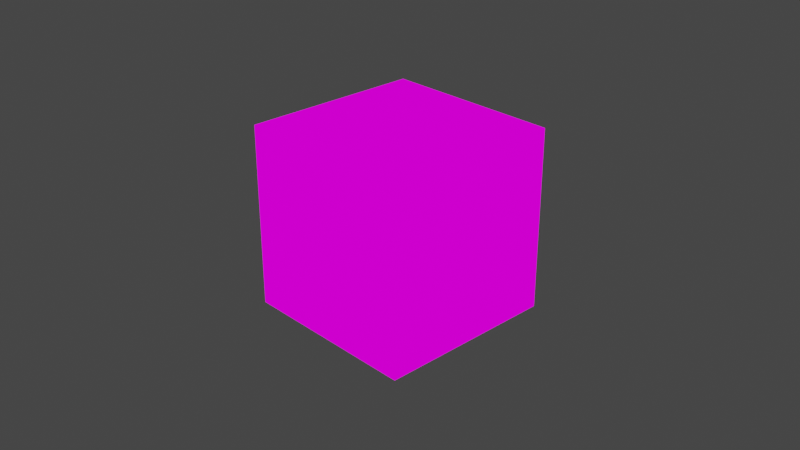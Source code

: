 # Source: cube.blend  (saved by Blender 2.83.18; exported with 4.5.12 LTS)
import bpy
from mathutils import Matrix  # noqa: F401  (used for matrix-valued properties, if any)

bpy.ops.wm.read_factory_settings(use_empty=True)
scene = bpy.context.scene
scene.name = 'Scene'

# ---- collections
col_collection = bpy.data.collections.new('Collection'); scene.collection.children.link(col_collection)

# ---- images (referenced by path relative to the original .blend; pixels are not part of the script)
import os
ASSET_DIR = os.environ.get("B2B_ASSET_DIR", "")  # directory of the original .blend (textures are referenced by path, not embedded)
HERE = os.path.dirname(os.path.abspath(__file__))  # packed textures are extracted next to this script under _unpacked/

def load_image(name, relpath, width, height, colorspace="sRGB"):
    """Load a texture the original file referenced (path relative to the .blend, or extracted next to this script)."""
    p = next((c for c in (os.path.join(HERE, relpath), os.path.join(ASSET_DIR, relpath)) if relpath and os.path.exists(c)), "")
    if p:
        img = bpy.data.images.load(p, check_existing=True)
        img.name = name
    else:  # same state as the original file: an image datablock whose file is absent (Cycles renders it pink)
        img = bpy.data.images.new(name, width, height)
        img.source = "FILE"
        img.filepath = "//" + (relpath or name)
    img.colorspace_settings.name = colorspace
    return img
img_pico_8_png = load_image('pico-8.png', 'pico-8.png', 1024, 1024, 'sRGB')

# ---- materials (node trees are filled in below, after node groups)
mat_material = bpy.data.materials.new('Material')
mat_material.alpha_threshold = 0.0
mat_material.use_transparent_shadow = False
mat_material.line_color = (0.0, 0.0, 0.0, 1.0)

# ---- material node trees
mat_material.use_nodes = True; mat_material.node_tree.nodes.clear()
_N = mat_material.node_tree.nodes; _L = mat_material.node_tree.links
n0 = _N.new('ShaderNodeOutputMaterial'); n0.name = 'Material Output'; n0.location = (300, 300)
n1 = _N.new('ShaderNodeEmission'); n1.name = 'Emission'; n1.location = (10, 300)
n2 = _N.new('ShaderNodeTexImage'); n2.name = 'Image Texture'; n2.location = (-280, 260)
n2.image = img_pico_8_png
_L.new(n1.outputs[0], n0.inputs[0])
_L.new(n2.outputs[0], n1.inputs[0])
n0.is_active_output = True

# ---- world
world_world = bpy.data.worlds.new('World'); scene.world = world_world
world_world.use_nodes = True; world_world.node_tree.nodes.clear()
_N = world_world.node_tree.nodes; _L = world_world.node_tree.links
n0 = _N.new('ShaderNodeOutputWorld'); n0.name = 'World Output'; n0.location = (300, 300)
n1 = _N.new('ShaderNodeBackground'); n1.name = 'Background'; n1.location = (10, 300)
n1.inputs[0].default_value = (0.05088, 0.05088, 0.05088, 1.0)
_L.new(n1.outputs[0], n0.inputs[0])
n0.is_active_output = True
world_world.color = (0.05088, 0.05088, 0.05088)
world_world.use_sun_shadow = False
world_world.sun_shadow_jitter_overblur = 0.0

# ---- cameras
cam_camera = bpy.data.cameras.new('Camera')
cam_camera.clip_end = 100.0
cam_camera.ortho_scale = 7.314

# ---- lights
light_light = bpy.data.lights.new('Light', 'POINT')
light_light.transmission_factor = 0.0
light_light.energy = 1000.0
light_light.shadow_soft_size = 0.1
light_light.shadow_maximum_resolution = 0.006
light_light.use_absolute_resolution = True

# ---- meshes
me_cube = bpy.data.meshes.new('Cube')
me_cube.from_pydata([(1.0, 1.0, 1.0), (1.0, 1.0, -1.0), (1.0, -1.0, 1.0), (1.0, -1.0, -1.0), (-1.0, 1.0, 1.0), (-1.0, 1.0, -1.0), (-1.0, -1.0, 1.0), (-1.0, -1.0, -1.0)], [], [(0, 4, 6, 2), (3, 2, 6, 7), (7, 6, 4, 5), (5, 1, 3, 7), (1, 0, 2, 3), (5, 4, 0, 1)])
_uv = me_cube.uv_layers.new(name='UVMap')
_uv.uv.foreach_set('vector', [0.6606, 0.6093, 0.5844, 0.5937, 0.5844, 0.5164, 0.6606, 0.5321, 0.375, 0.75, 0.625, 0.75, 0.625, 1.0, 0.375, 1.0, 0.375, 0.0, 0.625, 0.0, 0.625, 0.25, 0.375, 0.25, 0.125, 0.5, 0.375, 0.5, 0.375, 0.75, 0.125, 0.75, 0.5014, 0.5518, 0.5014, 0.629, 0.4966, 0.629, 0.4966, 0.5518, 0.375, 0.25, 0.625, 0.25, 0.625, 0.5, 0.375, 0.5])
me_cube.materials.append(mat_material)
me_cube.use_remesh_preserve_volume = False
me_cube.use_remesh_preserve_attributes = False
me_cube.use_mirror_vertex_groups = False
me_cube.update()
arm_armature = bpy.data.armatures.new('Armature')  # bones are not reproduced

# ---- objects
ob_cube = bpy.data.objects.new('Cube', me_cube)
ob_light = bpy.data.objects.new('Light', light_light)
ob_camera = bpy.data.objects.new('Camera', cam_camera)
ob_armature = bpy.data.objects.new('Armature', arm_armature)

# ---- transforms, parenting, visibility, modifiers, constraints
ob_cube.parent = ob_armature
ob_cube.location = (0.0, 0.0, 0.0)
ob_cube.lock_rotations_4d = False
ob_cube.empty_display_type = 'ARROWS'
ob_cube.lineart.crease_threshold = 0.0
_vg = ob_cube.vertex_groups.new(name='Bone')
_vg.add([0, 1, 2, 3, 4, 5, 6, 7], 1.0, 'REPLACE')
_m = ob_cube.modifiers.new('Armature', 'ARMATURE')
_m.object = ob_armature
ob_light.location = (4.076, 1.005, 5.904)
ob_light.rotation_euler = (0.6503, 0.05522, 1.866)
ob_light.lock_rotations_4d = False
ob_light.empty_display_type = 'ARROWS'
ob_light.color = (0.0, 0.0, 0.0, 0.0)
ob_light.lineart.crease_threshold = 0.0
ob_camera.location = (7.359, -6.926, 4.958)
ob_camera.rotation_euler = (1.109, 0.0, 0.8149)
ob_camera.lock_rotations_4d = False
ob_camera.empty_display_type = 'ARROWS'
ob_camera.color = (0.0, 0.0, 0.0, 0.0)
ob_camera.display_type = 'WIRE'
ob_camera.lineart.crease_threshold = 0.0
ob_armature.location = (0.0, 0.0, 0.0)
ob_armature.show_in_front = True
ob_armature.lineart.crease_threshold = 0.0

# ---- collection membership
col_collection.objects.link(ob_cube)
col_collection.objects.link(ob_light)
col_collection.objects.link(ob_camera)
col_collection.objects.link(ob_armature)

# ---- scene / render settings (as saved in the file)
scene.camera = ob_camera
scene.frame_start = 1; scene.frame_end = 5; scene.frame_set(3)
scene.render.engine = 'BLENDER_EEVEE_NEXT'
scene.cycles.use_denoising = False
scene.cycles.samples = 128
scene.cycles.sampling_pattern = 'TABULATED_SOBOL'
scene.cycles.use_adaptive_sampling = False
scene.cycles.use_light_tree = False
scene.view_settings.view_transform = 'Filmic'
bpy.context.view_layer.update()
